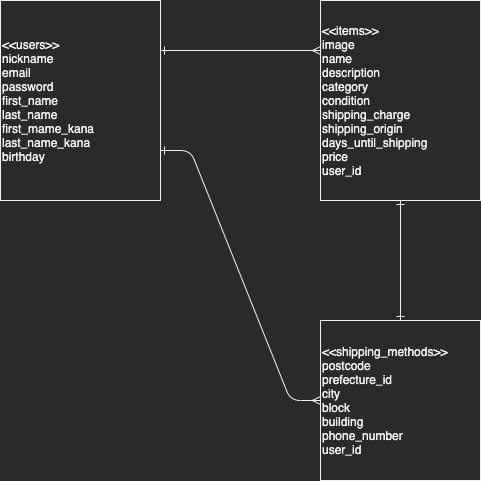

The diagram above was exported from draw.io. Its source (the exported page's mxGraphModel, read from the mxfile embedded in the PNG):
<mxGraphModel dx="84" dy="582" grid="1" gridSize="10" guides="1" tooltips="1" connect="1" arrows="1" fold="1" page="1" pageScale="1" pageWidth="827" pageHeight="1169" math="0" shadow="0">
  <root>
    <mxCell id="0" />
    <mxCell id="1" parent="0" />
    <mxCell id="6" value="&amp;lt;&amp;lt;users&amp;gt;&amp;gt;&lt;br&gt;nickname&lt;br&gt;email&lt;br&gt;password&lt;br&gt;first_name&lt;br&gt;last_name&lt;br&gt;first_mame_kana&lt;br&gt;last_name_kana&lt;br&gt;birthday" style="rounded=0;whiteSpace=wrap;html=1;align=left;" parent="1" vertex="1">
      <mxGeometry x="280" y="240" width="160" height="200" as="geometry" />
    </mxCell>
    <mxCell id="25" style="edgeStyle=none;rounded=0;orthogonalLoop=1;jettySize=auto;html=1;exitX=0.5;exitY=1;exitDx=0;exitDy=0;startArrow=ERoneToMany;startFill=0;endArrow=ERone;endFill=0;strokeWidth=1;" parent="1" source="7" edge="1">
      <mxGeometry relative="1" as="geometry">
        <mxPoint x="680" y="440" as="targetPoint" />
      </mxGeometry>
    </mxCell>
    <mxCell id="7" value="&amp;lt;&amp;lt;items&amp;gt;&amp;gt;&lt;br&gt;image&lt;br&gt;name&lt;br&gt;description&lt;br&gt;category&lt;br&gt;condition&lt;br&gt;shipping_charge&lt;br&gt;shipping_origin&lt;br&gt;days_until_shipping&lt;br&gt;price&lt;br&gt;user_id" style="rounded=0;whiteSpace=wrap;html=1;align=left;" parent="1" vertex="1">
      <mxGeometry x="600" y="240" width="160" height="200" as="geometry" />
    </mxCell>
    <mxCell id="10" value="&amp;lt;&amp;lt;shipping_methods&amp;gt;&amp;gt;&lt;br&gt;postcode&lt;br&gt;prefecture_id&lt;br&gt;&lt;div&gt;&lt;span&gt;city&lt;/span&gt;&lt;/div&gt;&lt;div&gt;&lt;span&gt;block&lt;/span&gt;&lt;/div&gt;building&lt;br&gt;phone_number&lt;br&gt;user_id" style="rounded=0;whiteSpace=wrap;html=1;align=left;" parent="1" vertex="1">
      <mxGeometry x="600" y="560" width="160" height="160" as="geometry" />
    </mxCell>
    <mxCell id="17" value="" style="fontSize=12;html=1;endArrow=ERone;startArrow=ERone;strokeWidth=1;exitX=0.5;exitY=1;exitDx=0;exitDy=0;endFill=0;startFill=0;" parent="1" source="7" target="10" edge="1">
      <mxGeometry width="100" height="100" relative="1" as="geometry">
        <mxPoint x="700" y="450" as="sourcePoint" />
        <mxPoint x="620" y="520" as="targetPoint" />
      </mxGeometry>
    </mxCell>
    <mxCell id="21" value="" style="edgeStyle=entityRelationEdgeStyle;fontSize=12;html=1;endArrow=ERmany;strokeWidth=1;exitX=1;exitY=0.75;exitDx=0;exitDy=0;entryX=0;entryY=0.5;entryDx=0;entryDy=0;startArrow=ERone;startFill=0;endFill=0;" parent="1" source="6" target="10" edge="1">
      <mxGeometry width="100" height="100" relative="1" as="geometry">
        <mxPoint x="410" y="560" as="sourcePoint" />
        <mxPoint x="510" y="460" as="targetPoint" />
      </mxGeometry>
    </mxCell>
    <mxCell id="22" value="" style="fontSize=12;html=1;endArrow=ERmany;strokeWidth=1;entryX=0;entryY=0.25;entryDx=0;entryDy=0;exitX=1;exitY=0.25;exitDx=0;exitDy=0;startArrow=ERone;startFill=0;endFill=0;" parent="1" source="6" target="7" edge="1">
      <mxGeometry width="100" height="100" relative="1" as="geometry">
        <mxPoint x="460" y="330" as="sourcePoint" />
        <mxPoint x="560" y="230" as="targetPoint" />
      </mxGeometry>
    </mxCell>
  </root>
</mxGraphModel>